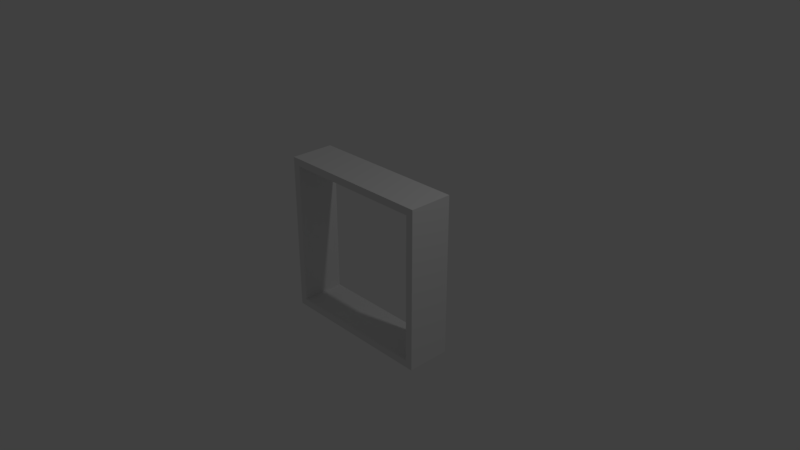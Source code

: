 # Source: cube_with_hole_final.blend  (saved by Blender 2.79.0; exported with 4.5.12 LTS)
import bpy
from mathutils import Matrix  # noqa: F401  (used for matrix-valued properties, if any)

bpy.ops.wm.read_factory_settings(use_empty=True)
scene = bpy.context.scene
scene.name = 'Scene'

# ---- collections
col_collection_1 = bpy.data.collections.new('Collection 1'); scene.collection.children.link(col_collection_1)

# ---- world
world_world = bpy.data.worlds.new('World'); scene.world = world_world
world_world.color = (0.05088, 0.05088, 0.05088)
world_world.use_sun_shadow = False
world_world.sun_shadow_jitter_overblur = 0.0
world_world.cycles.sampling_method = 'MANUAL'

# ---- cameras
cam_camera = bpy.data.cameras.new('Camera')
cam_camera.clip_end = 100.0
cam_camera.lens = 35.0
cam_camera.sensor_width = 32.0
cam_camera.sensor_height = 18.0
cam_camera.ortho_scale = 7.314
cam_camera.dof.focus_distance = 0.0
cam_camera.dof.aperture_fstop = 128.0

# ---- lights
light_lamp = bpy.data.lights.new('Lamp', 'POINT')
light_lamp.transmission_factor = 0.0
light_lamp.cutoff_distance = 30.0
light_lamp.energy = 100.0
light_lamp.shadow_buffer_clip_start = 1.001
light_lamp.shadow_soft_size = 0.1
light_lamp.shadow_maximum_resolution = 0.006
light_lamp.use_absolute_resolution = True

# ---- meshes
me_cube_002 = bpy.data.meshes.new('Cube.002')
me_cube_002.from_pydata([(-1.0, -1.0, -1.0), (-1.0, -1.0, 1.0), (-1.0, 1.0, -1.0), (-1.0, 1.0, 1.0), (1.0, -1.0, -1.0), (1.0, -1.0, 1.0), (1.0, 1.0, -1.0), (1.0, 1.0, 1.0), (-0.9091, -0.9091, 1.0), (-0.9091, -0.9091, -1.0), (0.9091, -0.9091, 1.0), (0.9091, -0.9091, -1.0), (-0.9091, 0.9091, 1.0), (-0.9091, 0.9091, -1.0), (0.9091, 0.9091, 1.0), (0.9091, 0.9091, -1.0)], [], [(0, 1, 3, 2), (2, 3, 7, 6), (6, 7, 5, 4), (4, 5, 1, 0), (2, 6, 4, 11, 15, 13), (7, 14, 10, 8, 1, 5), (11, 10, 14, 15), (15, 14, 12, 13), (1, 8, 12, 14, 7, 3), (13, 12, 8, 9), (9, 8, 10, 11), (13, 9, 11, 4, 0, 2)])
me_cube_002.use_remesh_preserve_volume = False
me_cube_002.use_remesh_preserve_attributes = False
me_cube_002.use_mirror_vertex_groups = False
me_cube_002.update()

# ---- objects
ob_cube_001 = bpy.data.objects.new('Cube.001', me_cube_002)
ob_lamp = bpy.data.objects.new('Lamp', light_lamp)
ob_camera = bpy.data.objects.new('Camera', cam_camera)

# ---- transforms, parenting, visibility, modifiers, constraints
ob_cube_001.location = (0.0, 0.0, 0.0)
ob_cube_001.rotation_euler = (1.571, -0.0, 0.0)
ob_cube_001.scale = (1.1, 1.1, 0.3)
ob_cube_001.lineart.crease_threshold = 0.0
ob_lamp.location = (4.076, 1.005, 5.904)
ob_lamp.rotation_euler = (0.6503, 0.05522, 1.866)
ob_lamp.lock_rotations_4d = False
ob_lamp.empty_display_type = 'ARROWS'
ob_lamp.color = (0.0, 0.0, 0.0, 0.0)
ob_lamp.lineart.crease_threshold = 0.0
ob_camera.location = (7.481, -6.508, 5.344)
ob_camera.rotation_euler = (1.109, 0.0, 0.8149)
ob_camera.lock_rotations_4d = False
ob_camera.empty_display_type = 'ARROWS'
ob_camera.color = (0.0, 0.0, 0.0, 0.0)
ob_camera.display_type = 'WIRE'
ob_camera.lineart.crease_threshold = 0.0

# ---- collection membership
col_collection_1.objects.link(ob_cube_001)
col_collection_1.objects.link(ob_lamp)
col_collection_1.objects.link(ob_camera)

# ---- scene / render settings (as saved in the file)
scene.camera = ob_camera
scene.frame_start = 1; scene.frame_end = 250; scene.frame_set(1)
scene.render.engine = 'BLENDER_EEVEE_NEXT'
scene.render.resolution_percentage = 50
scene.render.dither_intensity = 0.0
scene.cycles.use_denoising = False
scene.cycles.samples = 128
scene.cycles.sampling_pattern = 'TABULATED_SOBOL'
scene.cycles.use_adaptive_sampling = False
scene.cycles.use_light_tree = False
scene.cycles.blur_glossy = 0.0
scene.cycles.sample_clamp_indirect = 0.0
scene.view_settings.view_transform = 'Standard'
bpy.context.view_layer.update()
